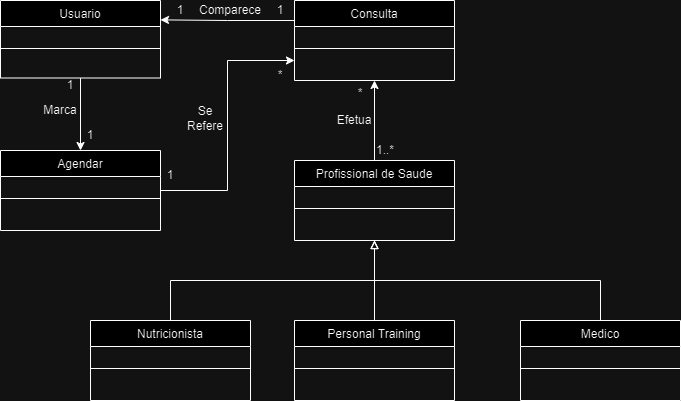

The diagram above was exported from draw.io. Its source (the exported page's mxGraphModel, read from the mxfile embedded in the PNG):
<mxGraphModel dx="1050" dy="522" grid="1" gridSize="10" guides="1" tooltips="1" connect="1" arrows="1" fold="1" page="1" pageScale="1" pageWidth="827" pageHeight="1169" math="0" shadow="0">
  <root>
    <mxCell id="WIyWlLk6GJQsqaUBKTNV-0" />
    <mxCell id="WIyWlLk6GJQsqaUBKTNV-1" parent="WIyWlLk6GJQsqaUBKTNV-0" />
    <mxCell id="xR9w6PeXbuwo-FfiB-5d-30" style="edgeStyle=orthogonalEdgeStyle;rounded=0;orthogonalLoop=1;jettySize=auto;html=1;exitX=0.5;exitY=0;exitDx=0;exitDy=0;entryX=0.5;entryY=1;entryDx=0;entryDy=0;endArrow=block;endFill=0;" parent="WIyWlLk6GJQsqaUBKTNV-1" source="zkfFHV4jXpPFQw0GAbJ--13" target="xR9w6PeXbuwo-FfiB-5d-22" edge="1">
      <mxGeometry relative="1" as="geometry" />
    </mxCell>
    <mxCell id="zkfFHV4jXpPFQw0GAbJ--13" value="Personal Training" style="swimlane;fontStyle=0;align=center;verticalAlign=top;childLayout=stackLayout;horizontal=1;startSize=26;horizontalStack=0;resizeParent=1;resizeLast=0;collapsible=1;marginBottom=0;rounded=0;shadow=0;strokeWidth=1;" parent="WIyWlLk6GJQsqaUBKTNV-1" vertex="1">
      <mxGeometry x="334" y="420" width="160" height="80" as="geometry">
        <mxRectangle x="340" y="380" width="170" height="26" as="alternateBounds" />
      </mxGeometry>
    </mxCell>
    <mxCell id="zkfFHV4jXpPFQw0GAbJ--15" value="" style="line;html=1;strokeWidth=1;align=left;verticalAlign=middle;spacingTop=-1;spacingLeft=3;spacingRight=3;rotatable=0;labelPosition=right;points=[];portConstraint=eastwest;" parent="zkfFHV4jXpPFQw0GAbJ--13" vertex="1">
      <mxGeometry y="26" width="160" height="44" as="geometry" />
    </mxCell>
    <mxCell id="xR9w6PeXbuwo-FfiB-5d-36" style="edgeStyle=orthogonalEdgeStyle;rounded=0;orthogonalLoop=1;jettySize=auto;html=1;exitX=0.5;exitY=1;exitDx=0;exitDy=0;entryX=0.5;entryY=0;entryDx=0;entryDy=0;" parent="WIyWlLk6GJQsqaUBKTNV-1" source="xR9w6PeXbuwo-FfiB-5d-3" target="xR9w6PeXbuwo-FfiB-5d-34" edge="1">
      <mxGeometry relative="1" as="geometry" />
    </mxCell>
    <mxCell id="xR9w6PeXbuwo-FfiB-5d-3" value="Usuario" style="swimlane;fontStyle=0;align=center;verticalAlign=top;childLayout=stackLayout;horizontal=1;startSize=26;horizontalStack=0;resizeParent=1;resizeLast=0;collapsible=1;marginBottom=0;rounded=0;shadow=0;strokeWidth=1;" parent="WIyWlLk6GJQsqaUBKTNV-1" vertex="1">
      <mxGeometry x="40" y="100" width="160" height="77.5" as="geometry">
        <mxRectangle x="550" y="140" width="160" height="26" as="alternateBounds" />
      </mxGeometry>
    </mxCell>
    <mxCell id="xR9w6PeXbuwo-FfiB-5d-4" value="" style="line;html=1;strokeWidth=1;align=left;verticalAlign=middle;spacingTop=-1;spacingLeft=3;spacingRight=3;rotatable=0;labelPosition=right;points=[];portConstraint=eastwest;" parent="xR9w6PeXbuwo-FfiB-5d-3" vertex="1">
      <mxGeometry y="26" width="160" height="44" as="geometry" />
    </mxCell>
    <mxCell id="xR9w6PeXbuwo-FfiB-5d-29" style="edgeStyle=orthogonalEdgeStyle;rounded=0;orthogonalLoop=1;jettySize=auto;html=1;endArrow=block;endFill=0;entryX=0.5;entryY=1;entryDx=0;entryDy=0;" parent="WIyWlLk6GJQsqaUBKTNV-1" source="xR9w6PeXbuwo-FfiB-5d-18" target="xR9w6PeXbuwo-FfiB-5d-22" edge="1">
      <mxGeometry relative="1" as="geometry">
        <mxPoint x="430" y="360" as="targetPoint" />
        <Array as="points">
          <mxPoint x="210" y="380" />
          <mxPoint x="414" y="380" />
        </Array>
      </mxGeometry>
    </mxCell>
    <mxCell id="xR9w6PeXbuwo-FfiB-5d-18" value="Nutricionista" style="swimlane;fontStyle=0;align=center;verticalAlign=top;childLayout=stackLayout;horizontal=1;startSize=26;horizontalStack=0;resizeParent=1;resizeLast=0;collapsible=1;marginBottom=0;rounded=0;shadow=0;strokeWidth=1;" parent="WIyWlLk6GJQsqaUBKTNV-1" vertex="1">
      <mxGeometry x="130" y="420" width="160" height="80" as="geometry">
        <mxRectangle x="340" y="380" width="170" height="26" as="alternateBounds" />
      </mxGeometry>
    </mxCell>
    <mxCell id="xR9w6PeXbuwo-FfiB-5d-19" value="" style="line;html=1;strokeWidth=1;align=left;verticalAlign=middle;spacingTop=-1;spacingLeft=3;spacingRight=3;rotatable=0;labelPosition=right;points=[];portConstraint=eastwest;" parent="xR9w6PeXbuwo-FfiB-5d-18" vertex="1">
      <mxGeometry y="26" width="160" height="44" as="geometry" />
    </mxCell>
    <mxCell id="xR9w6PeXbuwo-FfiB-5d-31" style="edgeStyle=orthogonalEdgeStyle;rounded=0;orthogonalLoop=1;jettySize=auto;html=1;exitX=0.5;exitY=0;exitDx=0;exitDy=0;endArrow=block;endFill=0;entryX=0.5;entryY=1;entryDx=0;entryDy=0;" parent="WIyWlLk6GJQsqaUBKTNV-1" source="xR9w6PeXbuwo-FfiB-5d-20" target="xR9w6PeXbuwo-FfiB-5d-22" edge="1">
      <mxGeometry relative="1" as="geometry">
        <mxPoint x="410" y="350" as="targetPoint" />
        <Array as="points">
          <mxPoint x="640" y="380" />
          <mxPoint x="414" y="380" />
        </Array>
      </mxGeometry>
    </mxCell>
    <mxCell id="xR9w6PeXbuwo-FfiB-5d-20" value="Medico" style="swimlane;fontStyle=0;align=center;verticalAlign=top;childLayout=stackLayout;horizontal=1;startSize=26;horizontalStack=0;resizeParent=1;resizeLast=0;collapsible=1;marginBottom=0;rounded=0;shadow=0;strokeWidth=1;" parent="WIyWlLk6GJQsqaUBKTNV-1" vertex="1">
      <mxGeometry x="560" y="420" width="160" height="80" as="geometry">
        <mxRectangle x="340" y="380" width="170" height="26" as="alternateBounds" />
      </mxGeometry>
    </mxCell>
    <mxCell id="xR9w6PeXbuwo-FfiB-5d-21" value="" style="line;html=1;strokeWidth=1;align=left;verticalAlign=middle;spacingTop=-1;spacingLeft=3;spacingRight=3;rotatable=0;labelPosition=right;points=[];portConstraint=eastwest;" parent="xR9w6PeXbuwo-FfiB-5d-20" vertex="1">
      <mxGeometry y="26" width="160" height="44" as="geometry" />
    </mxCell>
    <mxCell id="xR9w6PeXbuwo-FfiB-5d-32" style="edgeStyle=orthogonalEdgeStyle;rounded=0;orthogonalLoop=1;jettySize=auto;html=1;exitX=0.5;exitY=0;exitDx=0;exitDy=0;entryX=0.5;entryY=1;entryDx=0;entryDy=0;" parent="WIyWlLk6GJQsqaUBKTNV-1" source="xR9w6PeXbuwo-FfiB-5d-22" target="xR9w6PeXbuwo-FfiB-5d-24" edge="1">
      <mxGeometry relative="1" as="geometry" />
    </mxCell>
    <mxCell id="xR9w6PeXbuwo-FfiB-5d-22" value="Profissional de Saude" style="swimlane;fontStyle=0;align=center;verticalAlign=top;childLayout=stackLayout;horizontal=1;startSize=26;horizontalStack=0;resizeParent=1;resizeLast=0;collapsible=1;marginBottom=0;rounded=0;shadow=0;strokeWidth=1;" parent="WIyWlLk6GJQsqaUBKTNV-1" vertex="1">
      <mxGeometry x="334" y="260" width="160" height="80" as="geometry">
        <mxRectangle x="340" y="380" width="170" height="26" as="alternateBounds" />
      </mxGeometry>
    </mxCell>
    <mxCell id="xR9w6PeXbuwo-FfiB-5d-23" value="" style="line;html=1;strokeWidth=1;align=left;verticalAlign=middle;spacingTop=-1;spacingLeft=3;spacingRight=3;rotatable=0;labelPosition=right;points=[];portConstraint=eastwest;" parent="xR9w6PeXbuwo-FfiB-5d-22" vertex="1">
      <mxGeometry y="26" width="160" height="44" as="geometry" />
    </mxCell>
    <mxCell id="xR9w6PeXbuwo-FfiB-5d-42" style="edgeStyle=orthogonalEdgeStyle;rounded=0;orthogonalLoop=1;jettySize=auto;html=1;exitX=0;exitY=0.25;exitDx=0;exitDy=0;entryX=1;entryY=0.25;entryDx=0;entryDy=0;" parent="WIyWlLk6GJQsqaUBKTNV-1" source="xR9w6PeXbuwo-FfiB-5d-24" target="xR9w6PeXbuwo-FfiB-5d-3" edge="1">
      <mxGeometry relative="1" as="geometry" />
    </mxCell>
    <mxCell id="xR9w6PeXbuwo-FfiB-5d-24" value="Consulta" style="swimlane;fontStyle=0;align=center;verticalAlign=top;childLayout=stackLayout;horizontal=1;startSize=26;horizontalStack=0;resizeParent=1;resizeLast=0;collapsible=1;marginBottom=0;rounded=0;shadow=0;strokeWidth=1;" parent="WIyWlLk6GJQsqaUBKTNV-1" vertex="1">
      <mxGeometry x="334" y="100" width="160" height="80" as="geometry">
        <mxRectangle x="340" y="380" width="170" height="26" as="alternateBounds" />
      </mxGeometry>
    </mxCell>
    <mxCell id="xR9w6PeXbuwo-FfiB-5d-25" value="" style="line;html=1;strokeWidth=1;align=left;verticalAlign=middle;spacingTop=-1;spacingLeft=3;spacingRight=3;rotatable=0;labelPosition=right;points=[];portConstraint=eastwest;" parent="xR9w6PeXbuwo-FfiB-5d-24" vertex="1">
      <mxGeometry y="26" width="160" height="44" as="geometry" />
    </mxCell>
    <mxCell id="xR9w6PeXbuwo-FfiB-5d-37" style="edgeStyle=orthogonalEdgeStyle;rounded=0;orthogonalLoop=1;jettySize=auto;html=1;entryX=0;entryY=0.75;entryDx=0;entryDy=0;" parent="WIyWlLk6GJQsqaUBKTNV-1" source="xR9w6PeXbuwo-FfiB-5d-34" target="xR9w6PeXbuwo-FfiB-5d-24" edge="1">
      <mxGeometry relative="1" as="geometry">
        <Array as="points">
          <mxPoint x="267" y="290" />
          <mxPoint x="267" y="160" />
        </Array>
      </mxGeometry>
    </mxCell>
    <mxCell id="xR9w6PeXbuwo-FfiB-5d-34" value="Agendar" style="swimlane;fontStyle=0;align=center;verticalAlign=top;childLayout=stackLayout;horizontal=1;startSize=26;horizontalStack=0;resizeParent=1;resizeLast=0;collapsible=1;marginBottom=0;rounded=0;shadow=0;strokeWidth=1;" parent="WIyWlLk6GJQsqaUBKTNV-1" vertex="1">
      <mxGeometry x="40" y="250" width="160" height="80" as="geometry">
        <mxRectangle x="340" y="380" width="170" height="26" as="alternateBounds" />
      </mxGeometry>
    </mxCell>
    <mxCell id="xR9w6PeXbuwo-FfiB-5d-35" value="" style="line;html=1;strokeWidth=1;align=left;verticalAlign=middle;spacingTop=-1;spacingLeft=3;spacingRight=3;rotatable=0;labelPosition=right;points=[];portConstraint=eastwest;" parent="xR9w6PeXbuwo-FfiB-5d-34" vertex="1">
      <mxGeometry y="26" width="160" height="44" as="geometry" />
    </mxCell>
    <mxCell id="xR9w6PeXbuwo-FfiB-5d-43" value="1" style="text;html=1;strokeColor=none;fillColor=none;align=center;verticalAlign=middle;whiteSpace=wrap;rounded=0;" parent="WIyWlLk6GJQsqaUBKTNV-1" vertex="1">
      <mxGeometry x="180" y="260" width="60" height="30" as="geometry" />
    </mxCell>
    <mxCell id="xR9w6PeXbuwo-FfiB-5d-44" value="1" style="text;html=1;strokeColor=none;fillColor=none;align=center;verticalAlign=middle;whiteSpace=wrap;rounded=0;" parent="WIyWlLk6GJQsqaUBKTNV-1" vertex="1">
      <mxGeometry x="100" y="220" width="60" height="30" as="geometry" />
    </mxCell>
    <mxCell id="xR9w6PeXbuwo-FfiB-5d-45" value="1" style="text;html=1;strokeColor=none;fillColor=none;align=center;verticalAlign=middle;whiteSpace=wrap;rounded=0;" parent="WIyWlLk6GJQsqaUBKTNV-1" vertex="1">
      <mxGeometry x="290" y="100" width="60" height="20" as="geometry" />
    </mxCell>
    <mxCell id="xR9w6PeXbuwo-FfiB-5d-46" value="1" style="text;html=1;strokeColor=none;fillColor=none;align=center;verticalAlign=middle;whiteSpace=wrap;rounded=0;" parent="WIyWlLk6GJQsqaUBKTNV-1" vertex="1">
      <mxGeometry x="80" y="170" width="60" height="30" as="geometry" />
    </mxCell>
    <mxCell id="xR9w6PeXbuwo-FfiB-5d-48" value="*" style="text;html=1;strokeColor=none;fillColor=none;align=center;verticalAlign=middle;whiteSpace=wrap;rounded=0;" parent="WIyWlLk6GJQsqaUBKTNV-1" vertex="1">
      <mxGeometry x="290" y="160" width="60" height="30" as="geometry" />
    </mxCell>
    <mxCell id="xR9w6PeXbuwo-FfiB-5d-50" value="1" style="text;html=1;strokeColor=none;fillColor=none;align=center;verticalAlign=middle;whiteSpace=wrap;rounded=0;" parent="WIyWlLk6GJQsqaUBKTNV-1" vertex="1">
      <mxGeometry x="190" y="100" width="60" height="20" as="geometry" />
    </mxCell>
    <mxCell id="xR9w6PeXbuwo-FfiB-5d-51" value="*" style="text;html=1;strokeColor=none;fillColor=none;align=center;verticalAlign=middle;whiteSpace=wrap;rounded=0;" parent="WIyWlLk6GJQsqaUBKTNV-1" vertex="1">
      <mxGeometry x="370" y="177.5" width="60" height="30" as="geometry" />
    </mxCell>
    <mxCell id="xR9w6PeXbuwo-FfiB-5d-52" value="1..*" style="text;html=1;strokeColor=none;fillColor=none;align=center;verticalAlign=middle;whiteSpace=wrap;rounded=0;" parent="WIyWlLk6GJQsqaUBKTNV-1" vertex="1">
      <mxGeometry x="400" y="240" width="50" height="20" as="geometry" />
    </mxCell>
    <mxCell id="xR9w6PeXbuwo-FfiB-5d-54" value="Efetua" style="text;html=1;strokeColor=none;fillColor=none;align=center;verticalAlign=middle;whiteSpace=wrap;rounded=0;" parent="WIyWlLk6GJQsqaUBKTNV-1" vertex="1">
      <mxGeometry x="374" y="210" width="40" height="20" as="geometry" />
    </mxCell>
    <mxCell id="xR9w6PeXbuwo-FfiB-5d-55" value="Marca" style="text;html=1;strokeColor=none;fillColor=none;align=center;verticalAlign=middle;whiteSpace=wrap;rounded=0;" parent="WIyWlLk6GJQsqaUBKTNV-1" vertex="1">
      <mxGeometry x="80" y="200" width="40" height="20" as="geometry" />
    </mxCell>
    <mxCell id="xR9w6PeXbuwo-FfiB-5d-56" value="Comparece" style="text;html=1;strokeColor=none;fillColor=none;align=center;verticalAlign=middle;whiteSpace=wrap;rounded=0;" parent="WIyWlLk6GJQsqaUBKTNV-1" vertex="1">
      <mxGeometry x="250" y="100" width="40" height="20" as="geometry" />
    </mxCell>
    <mxCell id="xR9w6PeXbuwo-FfiB-5d-57" value="Se Refere" style="text;html=1;strokeColor=none;fillColor=none;align=center;verticalAlign=middle;whiteSpace=wrap;rounded=0;" parent="WIyWlLk6GJQsqaUBKTNV-1" vertex="1">
      <mxGeometry x="220" y="207.5" width="50" height="20" as="geometry" />
    </mxCell>
  </root>
</mxGraphModel>